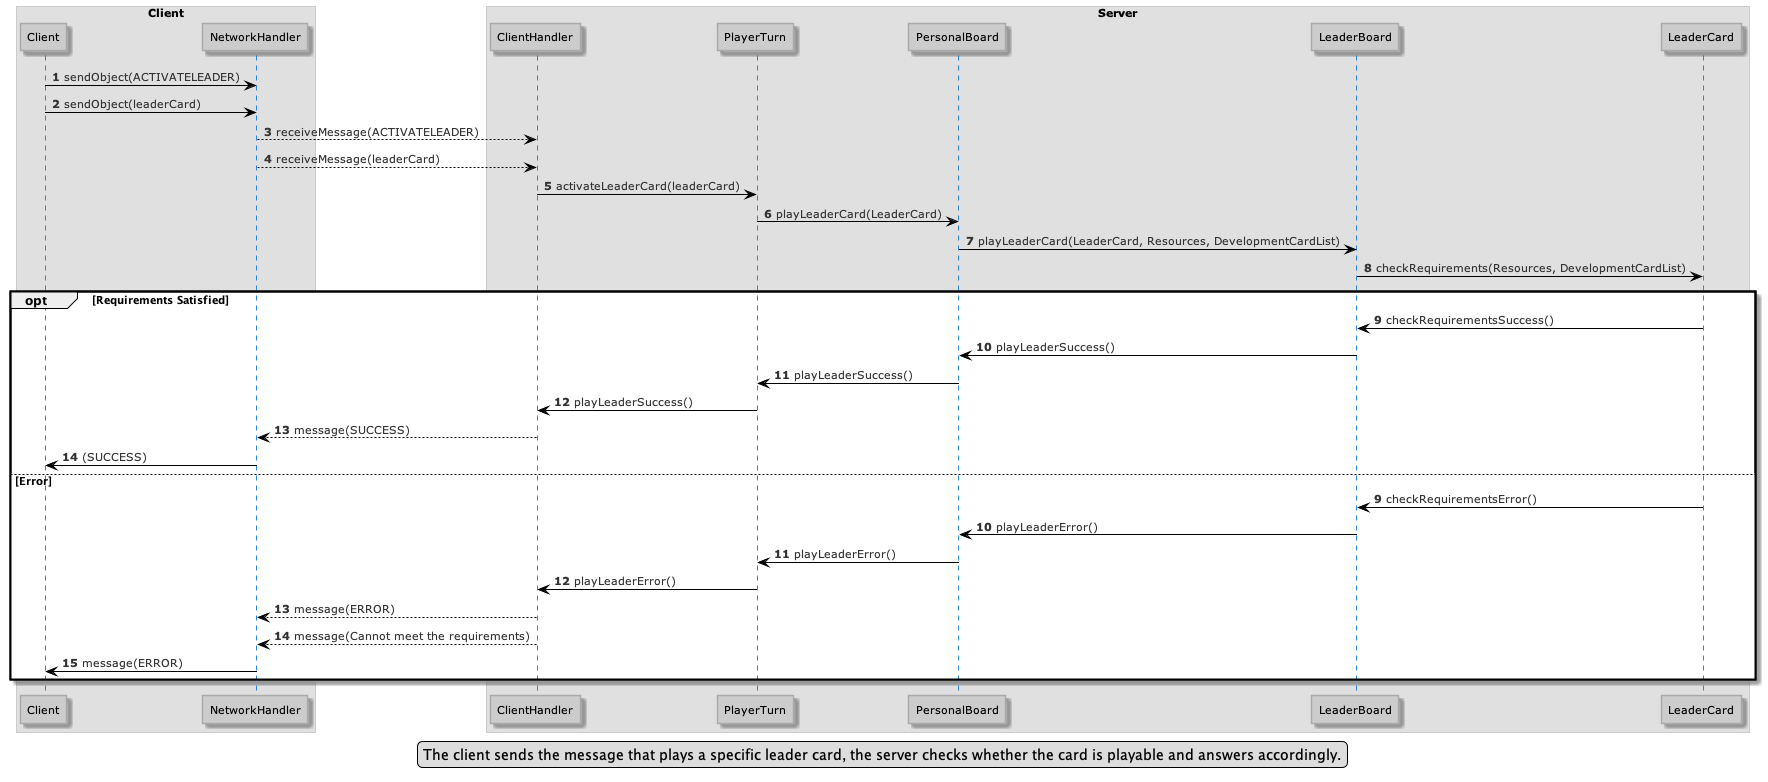

The diagram above was rendered by PlantUML. Its source (embedded in the PNG):
@startuml
'https://plantuml.com/sequence-diagram

!define LIGHTBLUE
!includeurl https://raw.githubusercontent.com/Drakemor/RedDress-PlantUML/master/style.puml

legend center
The client sends the message that plays a specific leader card, the server checks whether the card is playable and answers accordingly.
end legend


autonumber

box "Client"
participant Client
participant NetworkHandler
end box

box "Server"
participant ClientHandler
participant PlayerTurn
participant PersonalBoard
participant LeaderBoard
participant LeaderCard
end box


Client -> NetworkHandler : sendObject(ACTIVATELEADER)
Client -> NetworkHandler : sendObject(leaderCard)
NetworkHandler --> ClientHandler : receiveMessage(ACTIVATELEADER)
NetworkHandler --> ClientHandler : receiveMessage(leaderCard)

ClientHandler -> PlayerTurn : activateLeaderCard(leaderCard)
PlayerTurn -> PersonalBoard : playLeaderCard(LeaderCard)
PersonalBoard -> LeaderBoard : playLeaderCard(LeaderCard, Resources, DevelopmentCardList)
LeaderBoard -> LeaderCard : checkRequirements(Resources, DevelopmentCardList)

opt Requirements Satisfied
LeaderBoard <- LeaderCard : checkRequirementsSuccess()
PersonalBoard <- LeaderBoard : playLeaderSuccess()
PlayerTurn <- PersonalBoard : playLeaderSuccess()
ClientHandler <- PlayerTurn : playLeaderSuccess()
NetworkHandler <-- ClientHandler : message(SUCCESS)
Client <- NetworkHandler : (SUCCESS)

else Error
autonumber 9
LeaderBoard <- LeaderCard : checkRequirementsError()
PersonalBoard <- LeaderBoard : playLeaderError()
PlayerTurn <- PersonalBoard : playLeaderError()
ClientHandler <- PlayerTurn : playLeaderError()
NetworkHandler <-- ClientHandler : message(ERROR)
NetworkHandler <-- ClientHandler : message(Cannot meet the requirements)
Client <- NetworkHandler : message(ERROR)


end
@enduml